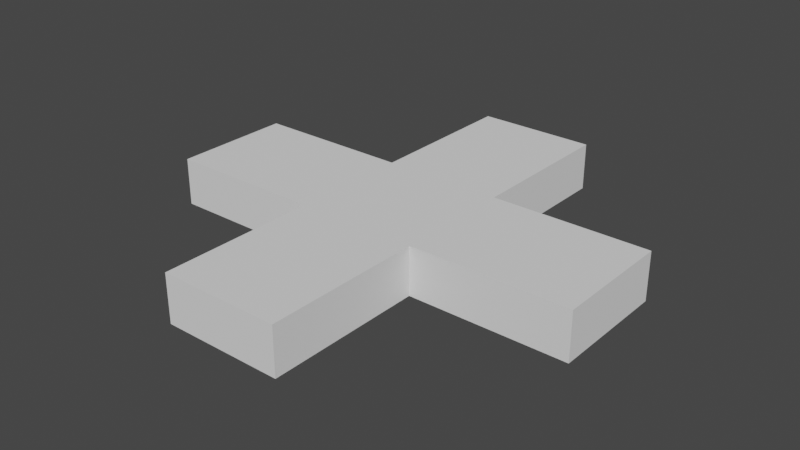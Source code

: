 # Source: cross.blend  (saved by Blender 3.6.11; exported with 4.5.12 LTS)
import bpy
from mathutils import Matrix  # noqa: F401  (used for matrix-valued properties, if any)

bpy.ops.wm.read_factory_settings(use_empty=True)
scene = bpy.context.scene
scene.name = 'Scene'

# ---- collections
col_collection = bpy.data.collections.new('Collection'); scene.collection.children.link(col_collection)

# ---- world
world_world = bpy.data.worlds.new('World'); scene.world = world_world
world_world.use_nodes = True; world_world.node_tree.nodes.clear()
_N = world_world.node_tree.nodes; _L = world_world.node_tree.links
n0 = _N.new('ShaderNodeOutputWorld'); n0.name = 'World Output'; n0.location = (300, 300)
n1 = _N.new('ShaderNodeBackground'); n1.name = 'Background'; n1.location = (10, 300)
n1.inputs[0].default_value = (0.05088, 0.05088, 0.05088, 1.0)
_L.new(n1.outputs[0], n0.inputs[0])
n0.is_active_output = True
world_world.color = (0.05088, 0.05088, 0.05088)
world_world.use_sun_shadow = False
world_world.sun_shadow_jitter_overblur = 0.0

# ---- meshes
me_cylinder = bpy.data.meshes.new('Cylinder')
me_cylinder.from_pydata([(-0.2513, 0.9097, 0.0), (-0.9099, 0.2505, 0.0), (-0.9097, -0.2513, 0.0), (-0.2505, -0.9099, 0.0), (0.2513, -0.9097, 0.0), (0.9099, -0.2505, 0.0), (0.9097, 0.2513, 0.0), (0.2505, 0.9099, 0.0), (-0.2508, -0.251, 0.0), (0.251, -0.2508, 0.0), (0.2508, 0.2511, 0.0), (-0.251, 0.2508, 0.0), (0.2513, -0.9097, -0.2), (0.251, -0.2508, -0.2), (-0.251, 0.2508, -0.2), (0.2508, 0.2511, -0.2), (-0.2513, 0.9097, -0.2), (-0.2508, -0.251, -0.2), (-0.9097, -0.2513, -0.2), (0.9097, 0.2513, -0.2), (0.9099, -0.2505, -0.2), (-0.9099, 0.2505, -0.2), (-0.2505, -0.9099, -0.2), (0.2505, 0.9099, -0.2)], [], [(2, 8, 11, 1), (8, 9, 10, 11), (0, 11, 10, 7), (8, 3, 4, 9), (9, 5, 6, 10), (18, 21, 14, 17), (17, 14, 15, 13), (16, 23, 15, 14), (17, 13, 12, 22), (13, 15, 19, 20), (7, 23, 16, 0), (2, 1, 21, 18), (5, 9, 13, 20), (0, 16, 14, 11), (4, 12, 13, 9), (3, 22, 12, 4), (10, 6, 19, 15), (8, 2, 18, 17), (10, 15, 23, 7), (8, 17, 22, 3), (6, 5, 20, 19), (1, 11, 14, 21)])
_uv = me_cylinder.uv_layers.new(name='UVMap')
_uv.uv.foreach_set('vector', [0.0, 0.0, 0.0, 0.0, 0.0, 0.0, 0.0, 0.0, 0.0, 0.0, 0.0, 0.0, 0.0, 0.0, 0.0, 0.0, 0.0, 0.0, 0.0, 0.0, 0.0, 0.0, 0.0, 0.0, 0.0, 0.0, 0.0, 0.0, 0.0, 0.0, 0.0, 0.0, 0.0, 0.0, 0.0, 0.0, 0.0, 0.0, 0.0, 0.0, 0.0, 0.0, 0.0, 0.0, 0.0, 0.0, 0.0, 0.0, 0.0, 0.0, 0.0, 0.0, 0.0, 0.0, 0.0, 0.0, 0.0, 0.0, 0.0, 0.0, 0.0, 0.0, 0.0, 0.0, 0.0, 0.0, 0.0, 0.0, 0.0, 0.0, 0.0, 0.0, 0.0, 0.0, 0.0, 0.0, 0.0, 0.0, 0.0, 0.0, 0.0, 0.0, 0.0, 0.0, 0.0, 0.0, 0.0, 0.0, 0.0, 0.0, 0.0, 0.0, 0.0, 0.0, 0.0, 0.0, 0.0, 0.0, 0.0, 0.0, 0.0, 0.0, 0.0, 0.0, 0.0, 0.0, 0.0, 0.0, 0.0, 0.0, 0.0, 0.0, 0.0, 0.0, 0.0, 0.0, 0.0, 0.0, 0.0, 0.0, 0.0, 0.0, 0.0, 0.0, 0.0, 0.0, 0.0, 0.0, 0.0, 0.0, 0.0, 0.0, 0.0, 0.0, 0.0, 0.0, 0.0, 0.0, 0.0, 0.0, 0.0, 0.0, 0.0, 0.0, 0.0, 0.0, 0.0, 0.0, 0.0, 0.0, 0.0, 0.0, 0.0, 0.0, 0.0, 0.0, 0.0, 0.0, 0.0, 0.0, 0.0, 0.0, 0.0, 0.0, 0.0, 0.0, 0.0, 0.0, 0.0, 0.0, 0.0, 0.0, 0.0, 0.0, 0.0, 0.0])
me_cylinder.update()

# ---- objects
ob_cylinder_col = bpy.data.objects.new('Cylinder-col', me_cylinder)

# ---- transforms, parenting, visibility, modifiers, constraints
ob_cylinder_col.location = (0.0, 0.0, 0.0)

# ---- collection membership
col_collection.objects.link(ob_cylinder_col)

# ---- scene / render settings (as saved in the file)
scene.frame_start = 1; scene.frame_end = 250; scene.frame_set(1)
scene.render.engine = 'BLENDER_EEVEE_NEXT'
scene.cycles.sampling_pattern = 'TABULATED_SOBOL'
scene.view_settings.view_transform = 'Filmic'
bpy.context.view_layer.update()

# ---- added for rendering (the .blend has no active camera and no usable light): camera, sun
cam_auto = bpy.data.cameras.new('AutoCamera')
cam_auto.lens = 50.0
cam_auto.sensor_width = 36.0
cam_auto.clip_end = 1000.0
ob_auto_camera = bpy.data.objects.new('AutoCamera', cam_auto)
scene.collection.objects.link(ob_auto_camera)
ob_auto_camera.location = (2.38844, -2.86613, 1.81075)
ob_auto_camera.rotation_euler = (1.09748, -7.21219e-08, 0.694738)
scene.camera = ob_auto_camera
light_auto_sun = bpy.data.lights.new('AutoSun', 'SUN')
light_auto_sun.energy = 3.0
light_auto_sun.angle = 0.0523599
ob_auto_sun = bpy.data.objects.new('AutoSun', light_auto_sun)
scene.collection.objects.link(ob_auto_sun)
ob_auto_sun.rotation_euler = (0.872665, 0.174533, 0.523599)
bpy.context.view_layer.update()
